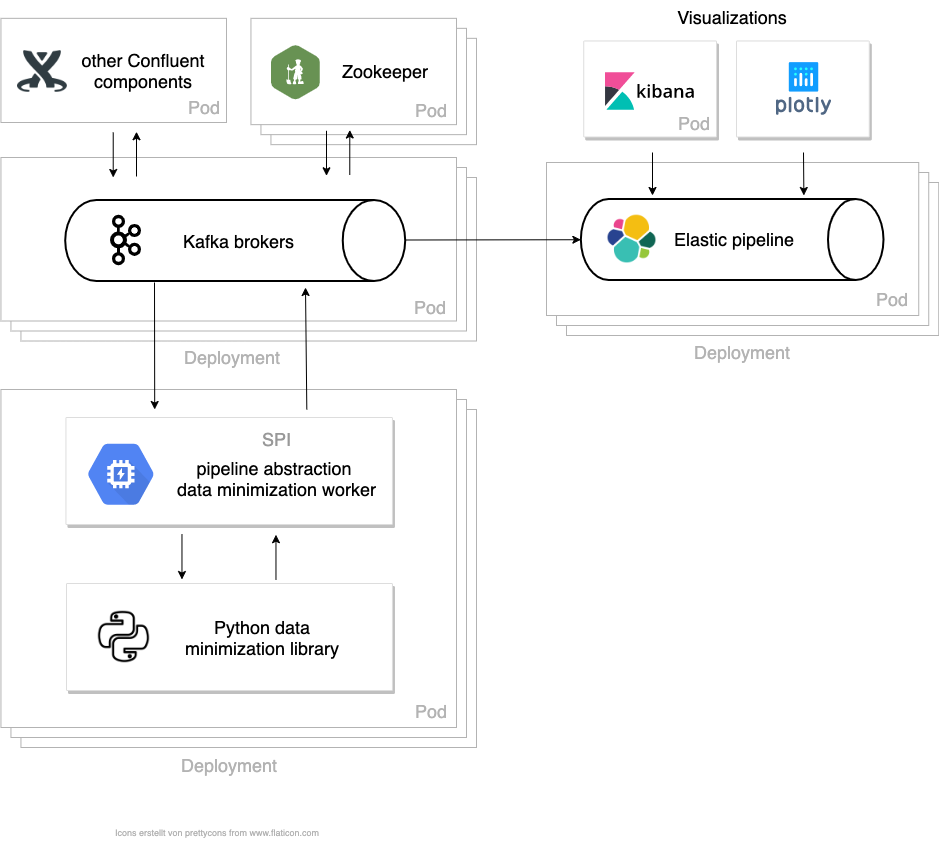

The diagram above was exported from draw.io. Its source (the exported page's mxGraphModel, read from the mxfile embedded in the PNG):
<mxGraphModel dx="1722" dy="1947" grid="1" gridSize="10" guides="1" tooltips="1" connect="1" arrows="1" fold="1" page="1" pageScale="1" pageWidth="1100" pageHeight="850" background="#ffffff" math="0" shadow="0">
  <root>
    <mxCell id="0" />
    <mxCell id="1" parent="0" />
    <mxCell id="x49klLWFBYgAOYp9ZZqW-89" value="" style="rounded=0;whiteSpace=wrap;html=1;strokeColor=#B3B3B3;" parent="1" vertex="1">
      <mxGeometry x="574.45" y="35.839999999999996" width="205.55" height="106.31" as="geometry" />
    </mxCell>
    <mxCell id="x49klLWFBYgAOYp9ZZqW-88" value="" style="rounded=0;whiteSpace=wrap;html=1;strokeColor=#B3B3B3;" parent="1" vertex="1">
      <mxGeometry x="564.45" y="25.839999999999996" width="205.55" height="106.31" as="geometry" />
    </mxCell>
    <mxCell id="x49klLWFBYgAOYp9ZZqW-9" value="" style="rounded=0;whiteSpace=wrap;html=1;strokeColor=#B3B3B3;" parent="1" vertex="1">
      <mxGeometry x="324.45" y="407" width="455.55" height="338" as="geometry" />
    </mxCell>
    <mxCell id="x49klLWFBYgAOYp9ZZqW-8" value="" style="rounded=0;whiteSpace=wrap;html=1;strokeColor=#B3B3B3;" parent="1" vertex="1">
      <mxGeometry x="314.45" y="397" width="455.55" height="338" as="geometry" />
    </mxCell>
    <mxCell id="x49klLWFBYgAOYp9ZZqW-4" value="" style="rounded=0;whiteSpace=wrap;html=1;strokeColor=#B3B3B3;" parent="1" vertex="1">
      <mxGeometry x="324.45" y="175" width="455.55" height="163.5" as="geometry" />
    </mxCell>
    <mxCell id="x49klLWFBYgAOYp9ZZqW-3" value="" style="rounded=0;whiteSpace=wrap;html=1;strokeColor=#B3B3B3;" parent="1" vertex="1">
      <mxGeometry x="314.45" y="165" width="455.55" height="163.5" as="geometry" />
    </mxCell>
    <mxCell id="x49klLWFBYgAOYp9ZZqW-2" value="" style="rounded=0;whiteSpace=wrap;html=1;strokeColor=#B3B3B3;" parent="1" vertex="1">
      <mxGeometry x="304.45" y="155" width="455.55" height="163.5" as="geometry" />
    </mxCell>
    <mxCell id="x49klLWFBYgAOYp9ZZqW-1" value="" style="rounded=0;whiteSpace=wrap;html=1;strokeColor=#B3B3B3;" parent="1" vertex="1">
      <mxGeometry x="304.45" y="387" width="455.55" height="338" as="geometry" />
    </mxCell>
    <mxCell id="B992muUZX3KMtUU-sbDY-7" value="" style="strokeColor=#dddddd;shadow=1;strokeWidth=1;rounded=1;absoluteArcSize=1;arcSize=2;" parent="1" vertex="1">
      <mxGeometry x="370" y="581" width="325.95" height="107" as="geometry" />
    </mxCell>
    <mxCell id="yp1HSYgqUd4_UkyfRwBs-8" value="" style="strokeWidth=2;html=1;shape=mxgraph.flowchart.direct_data;whiteSpace=wrap;" parent="1" vertex="1">
      <mxGeometry x="368.7" y="197.5" width="340" height="81" as="geometry" />
    </mxCell>
    <mxCell id="yp1HSYgqUd4_UkyfRwBs-31" value="" style="strokeColor=#dddddd;shadow=1;strokeWidth=1;rounded=1;absoluteArcSize=1;arcSize=2;" parent="1" vertex="1">
      <mxGeometry x="369.45" y="415" width="326.5" height="107" as="geometry" />
    </mxCell>
    <mxCell id="yp1HSYgqUd4_UkyfRwBs-32" value="&lt;div style=&quot;text-align: center&quot;&gt;&lt;span style=&quot;font-size: 18px&quot;&gt;SPI&lt;/span&gt;&lt;/div&gt;&lt;div style=&quot;text-align: center ; font-size: 7px&quot;&gt;&lt;span&gt;&lt;br&gt;&lt;/span&gt;&lt;/div&gt;&lt;font&gt;&lt;div style=&quot;font-size: 18px ; text-align: center&quot;&gt;&lt;font color=&quot;#000000&quot;&gt;pipeline abstraction&amp;nbsp;&lt;/font&gt;&lt;/div&gt;&lt;font style=&quot;font-size: 18px&quot; color=&quot;#000000&quot;&gt;&lt;div style=&quot;text-align: center&quot;&gt;&lt;span&gt;data minimization worker&lt;br&gt;&lt;br&gt;&lt;/span&gt;&lt;/div&gt;&lt;/font&gt;&lt;/font&gt;" style="dashed=0;connectable=0;html=1;fillColor=#5184F3;strokeColor=none;shape=mxgraph.gcp2.hexIcon;prIcon=gpu;part=1;labelPosition=right;verticalLabelPosition=middle;align=left;verticalAlign=middle;spacingLeft=5;fontColor=#999999;fontSize=12;" parent="yp1HSYgqUd4_UkyfRwBs-31" vertex="1">
      <mxGeometry y="0.5" width="100" height="89.5" relative="1" as="geometry">
        <mxPoint x="5" y="-41.5" as="offset" />
      </mxGeometry>
    </mxCell>
    <mxCell id="yp1HSYgqUd4_UkyfRwBs-40" value="" style="endArrow=classic;html=1;" parent="1" edge="1">
      <mxGeometry width="50" height="50" relative="1" as="geometry">
        <mxPoint x="458" y="280" as="sourcePoint" />
        <mxPoint x="458.2" y="407" as="targetPoint" />
      </mxGeometry>
    </mxCell>
    <mxCell id="yp1HSYgqUd4_UkyfRwBs-41" value="" style="endArrow=classic;html=1;exitX=0.655;exitY=-0.038;exitDx=0;exitDy=0;exitPerimeter=0;" parent="1" edge="1">
      <mxGeometry width="50" height="50" relative="1" as="geometry">
        <mxPoint x="610.3075000000001" y="406.93399999999997" as="sourcePoint" />
        <mxPoint x="609" y="285" as="targetPoint" />
      </mxGeometry>
    </mxCell>
    <mxCell id="B992muUZX3KMtUU-sbDY-4" value="&lt;font style=&quot;font-size: 18px&quot;&gt;Kafka brokers&lt;/font&gt;" style="text;html=1;align=center;verticalAlign=middle;resizable=0;points=[];autosize=1;fontSize=26;" parent="1" vertex="1">
      <mxGeometry x="477.22" y="217" width="130" height="40" as="geometry" />
    </mxCell>
    <mxCell id="B992muUZX3KMtUU-sbDY-10" value="&lt;font style=&quot;font-size: 18px&quot;&gt;Python data minimization library&lt;/font&gt;" style="text;html=1;strokeColor=none;fillColor=none;align=center;verticalAlign=middle;whiteSpace=wrap;rounded=0;fontSize=15;" parent="1" vertex="1">
      <mxGeometry x="477.22" y="599.5" width="178" height="70" as="geometry" />
    </mxCell>
    <mxCell id="B992muUZX3KMtUU-sbDY-11" value="" style="endArrow=classic;html=1;" parent="1" edge="1">
      <mxGeometry width="50" height="50" relative="1" as="geometry">
        <mxPoint x="485.47" y="532" as="sourcePoint" />
        <mxPoint x="485.47" y="577" as="targetPoint" />
      </mxGeometry>
    </mxCell>
    <mxCell id="B992muUZX3KMtUU-sbDY-12" value="" style="endArrow=classic;html=1;entryX=0.549;entryY=0.985;entryDx=0;entryDy=0;entryPerimeter=0;" parent="1" edge="1">
      <mxGeometry width="50" height="50" relative="1" as="geometry">
        <mxPoint x="579.47" y="577" as="sourcePoint" />
        <mxPoint x="579.47" y="532.2249999999999" as="targetPoint" />
      </mxGeometry>
    </mxCell>
    <mxCell id="x49klLWFBYgAOYp9ZZqW-14" value="Pod" style="text;html=1;strokeColor=none;fillColor=none;align=center;verticalAlign=middle;whiteSpace=wrap;rounded=0;fontSize=18;fontColor=#B3B3B3;" parent="1" vertex="1">
      <mxGeometry x="715" y="699" width="40" height="20" as="geometry" />
    </mxCell>
    <mxCell id="x49klLWFBYgAOYp9ZZqW-15" value="Pod" style="text;html=1;strokeColor=none;fillColor=none;align=center;verticalAlign=middle;whiteSpace=wrap;rounded=0;fontSize=18;fontColor=#B3B3B3;" parent="1" vertex="1">
      <mxGeometry x="714.25" y="294.5" width="40" height="20" as="geometry" />
    </mxCell>
    <mxCell id="x49klLWFBYgAOYp9ZZqW-16" value="Deployment" style="text;html=1;strokeColor=none;fillColor=none;align=center;verticalAlign=middle;whiteSpace=wrap;rounded=0;fontSize=18;fontColor=#B3B3B3;" parent="1" vertex="1">
      <mxGeometry x="512.98" y="753" width="40" height="20" as="geometry" />
    </mxCell>
    <mxCell id="x49klLWFBYgAOYp9ZZqW-19" value="Deployment" style="text;html=1;strokeColor=none;fillColor=none;align=center;verticalAlign=middle;whiteSpace=wrap;rounded=0;fontSize=18;fontColor=#B3B3B3;" parent="1" vertex="1">
      <mxGeometry x="515.98" y="345" width="40" height="20" as="geometry" />
    </mxCell>
    <mxCell id="x49klLWFBYgAOYp9ZZqW-42" value="&lt;font style=&quot;font-size: 9px&quot;&gt;Icons erstellt von &lt;a href=&quot;https://www.flaticon.com/de/autoren/prettycons&quot; title=&quot;prettycons&quot;&gt;prettycons&lt;/a&gt; from &lt;a href=&quot;https://www.flaticon.com/de/&quot; title=&quot;Flaticon&quot;&gt; www.flaticon.com&lt;/a&gt;&lt;/font&gt;" style="text;whiteSpace=wrap;html=1;fontSize=18;fontColor=#B3B3B3;" parent="1" vertex="1">
      <mxGeometry x="417.22" y="810" width="500" as="geometry" />
    </mxCell>
    <mxCell id="x49klLWFBYgAOYp9ZZqW-57" value="" style="rounded=0;whiteSpace=wrap;html=1;strokeColor=#B3B3B3;" parent="1" vertex="1">
      <mxGeometry x="870" y="180" width="372.23" height="153" as="geometry" />
    </mxCell>
    <mxCell id="x49klLWFBYgAOYp9ZZqW-58" value="" style="rounded=0;whiteSpace=wrap;html=1;strokeColor=#B3B3B3;" parent="1" vertex="1">
      <mxGeometry x="860" y="170" width="372.23" height="153" as="geometry" />
    </mxCell>
    <mxCell id="x49klLWFBYgAOYp9ZZqW-59" value="" style="rounded=0;whiteSpace=wrap;html=1;strokeColor=#B3B3B3;" parent="1" vertex="1">
      <mxGeometry x="850" y="160" width="372.23" height="153" as="geometry" />
    </mxCell>
    <mxCell id="x49klLWFBYgAOYp9ZZqW-63" value="Pod" style="text;html=1;strokeColor=none;fillColor=none;align=center;verticalAlign=middle;whiteSpace=wrap;rounded=0;fontSize=18;fontColor=#B3B3B3;" parent="1" vertex="1">
      <mxGeometry x="1175.6799999999998" y="287" width="40" height="20" as="geometry" />
    </mxCell>
    <mxCell id="x49klLWFBYgAOYp9ZZqW-64" value="Deployment" style="text;html=1;strokeColor=none;fillColor=none;align=center;verticalAlign=middle;whiteSpace=wrap;rounded=0;fontSize=18;fontColor=#B3B3B3;" parent="1" vertex="1">
      <mxGeometry x="1026.11" y="340" width="40" height="20" as="geometry" />
    </mxCell>
    <mxCell id="x49klLWFBYgAOYp9ZZqW-66" value="" style="strokeColor=#dddddd;shadow=1;strokeWidth=1;rounded=1;absoluteArcSize=1;arcSize=2;" parent="1" vertex="1">
      <mxGeometry x="887.23" y="38.5" width="132.77" height="96" as="geometry" />
    </mxCell>
    <mxCell id="x49klLWFBYgAOYp9ZZqW-67" value="&lt;font color=&quot;#000000&quot; face=&quot;helvetica&quot;&gt;Visualizations&lt;br&gt;&lt;/font&gt;" style="text;whiteSpace=wrap;html=1;fontSize=18;fontColor=#B3B3B3;align=center;" parent="1" vertex="1">
      <mxGeometry x="956.12" y="-2.0600000000000023" width="160" height="60" as="geometry" />
    </mxCell>
    <mxCell id="x49klLWFBYgAOYp9ZZqW-69" value="" style="strokeWidth=2;html=1;shape=mxgraph.flowchart.direct_data;whiteSpace=wrap;" parent="1" vertex="1">
      <mxGeometry x="884.36" y="196.5" width="302.64" height="81" as="geometry" />
    </mxCell>
    <mxCell id="x49klLWFBYgAOYp9ZZqW-61" value="&lt;font style=&quot;font-size: 18px&quot;&gt;Elastic pipeline&lt;br&gt;&lt;/font&gt;" style="text;html=1;strokeColor=none;fillColor=none;align=center;verticalAlign=middle;whiteSpace=wrap;rounded=0;fontSize=15;" parent="1" vertex="1">
      <mxGeometry x="949.12" y="202" width="178" height="70" as="geometry" />
    </mxCell>
    <mxCell id="x49klLWFBYgAOYp9ZZqW-71" value="" style="shape=image;verticalLabelPosition=bottom;labelBackgroundColor=#ffffff;verticalAlign=top;aspect=fixed;imageAspect=0;image=https://cdn.iconscout.com/icon/free/png-512/elasticsearch-226094.png;" parent="1" vertex="1">
      <mxGeometry x="910" y="211" width="51" height="51" as="geometry" />
    </mxCell>
    <mxCell id="x49klLWFBYgAOYp9ZZqW-73" value="" style="strokeColor=#dddddd;shadow=1;strokeWidth=1;rounded=1;absoluteArcSize=1;arcSize=2;" parent="1" vertex="1">
      <mxGeometry x="1040" y="38.5" width="132.77" height="96" as="geometry" />
    </mxCell>
    <mxCell id="x49klLWFBYgAOYp9ZZqW-74" value="" style="shape=image;verticalLabelPosition=bottom;labelBackgroundColor=#ffffff;verticalAlign=top;aspect=fixed;imageAspect=0;image=https://www.vectorlogo.zone/logos/plot_ly/plot_ly-official.svg;" parent="1" vertex="1">
      <mxGeometry x="1080" y="58.94" width="55.12" height="55.12" as="geometry" />
    </mxCell>
    <mxCell id="x49klLWFBYgAOYp9ZZqW-76" value="" style="shape=image;verticalLabelPosition=bottom;labelBackgroundColor=#ffffff;verticalAlign=top;aspect=fixed;imageAspect=0;image=https://symbols.getvecta.com/stencil_86/0_kibana.999e2418e0.svg;" parent="1" vertex="1">
      <mxGeometry x="908.61" y="69.85" width="90" height="39.3" as="geometry" />
    </mxCell>
    <mxCell id="x49klLWFBYgAOYp9ZZqW-77" value="" style="rounded=0;whiteSpace=wrap;html=1;strokeColor=#B3B3B3;" parent="1" vertex="1">
      <mxGeometry x="554.45" y="15.840000000000003" width="205.55" height="106.31" as="geometry" />
    </mxCell>
    <mxCell id="x49klLWFBYgAOYp9ZZqW-83" value="" style="shape=image;verticalLabelPosition=bottom;labelBackgroundColor=#ffffff;verticalAlign=top;aspect=fixed;imageAspect=0;image=https://upload.wikimedia.org/wikipedia/commons/0/0a/Apache_kafka-icon.svg;" parent="1" vertex="1">
      <mxGeometry x="404.5" y="212.75" width="50.5" height="50.5" as="geometry" />
    </mxCell>
    <mxCell id="x49klLWFBYgAOYp9ZZqW-84" value="" style="shape=image;imageAspect=0;aspect=fixed;verticalLabelPosition=bottom;verticalAlign=top;strokeColor=#B3B3B3;fontSize=18;fontColor=#B3B3B3;align=center;image=https://www.instana.com/media/01_INSTANA_IconSet_zookeeper.svg;" parent="1" vertex="1">
      <mxGeometry x="574.45" y="42.15" width="49.65" height="56" as="geometry" />
    </mxCell>
    <mxCell id="x49klLWFBYgAOYp9ZZqW-87" value="&lt;font style=&quot;font-size: 18px&quot;&gt;Zookeeper&lt;br&gt;&lt;/font&gt;" style="text;html=1;strokeColor=none;fillColor=none;align=center;verticalAlign=middle;whiteSpace=wrap;rounded=0;fontSize=15;" parent="1" vertex="1">
      <mxGeometry x="600" y="34" width="178" height="70" as="geometry" />
    </mxCell>
    <mxCell id="x49klLWFBYgAOYp9ZZqW-92" value="" style="rounded=0;whiteSpace=wrap;html=1;strokeColor=#B3B3B3;" parent="1" vertex="1">
      <mxGeometry x="304.45" y="15.84" width="225.55" height="104.16" as="geometry" />
    </mxCell>
    <mxCell id="x49klLWFBYgAOYp9ZZqW-94" value="&lt;font style=&quot;font-size: 18px&quot;&gt;other Confluent components&lt;br&gt;&lt;/font&gt;" style="text;html=1;strokeColor=none;fillColor=none;align=center;verticalAlign=middle;whiteSpace=wrap;rounded=0;fontSize=15;" parent="1" vertex="1">
      <mxGeometry x="358" y="32.939999999999976" width="178" height="70" as="geometry" />
    </mxCell>
    <mxCell id="x49klLWFBYgAOYp9ZZqW-98" value="" style="endArrow=classic;html=1;" parent="1" edge="1">
      <mxGeometry width="50" height="50" relative="1" as="geometry">
        <mxPoint x="416.72000000000025" y="130" as="sourcePoint" />
        <mxPoint x="416.72000000000025" y="175" as="targetPoint" />
      </mxGeometry>
    </mxCell>
    <mxCell id="x49klLWFBYgAOYp9ZZqW-99" value="" style="endArrow=classic;html=1;entryX=0.549;entryY=0.985;entryDx=0;entryDy=0;entryPerimeter=0;" parent="1" edge="1">
      <mxGeometry width="50" height="50" relative="1" as="geometry">
        <mxPoint x="440.0000000000002" y="174" as="sourcePoint" />
        <mxPoint x="440.0000000000002" y="129.2249999999999" as="targetPoint" />
      </mxGeometry>
    </mxCell>
    <mxCell id="x49klLWFBYgAOYp9ZZqW-100" value="" style="endArrow=classic;html=1;" parent="1" edge="1">
      <mxGeometry width="50" height="50" relative="1" as="geometry">
        <mxPoint x="630.0000000000002" y="128.28" as="sourcePoint" />
        <mxPoint x="630.0000000000002" y="173.28" as="targetPoint" />
      </mxGeometry>
    </mxCell>
    <mxCell id="x49klLWFBYgAOYp9ZZqW-101" value="" style="endArrow=classic;html=1;entryX=0.549;entryY=0.985;entryDx=0;entryDy=0;entryPerimeter=0;" parent="1" edge="1">
      <mxGeometry width="50" height="50" relative="1" as="geometry">
        <mxPoint x="653.28" y="172.28" as="sourcePoint" />
        <mxPoint x="653.28" y="127.50499999999991" as="targetPoint" />
      </mxGeometry>
    </mxCell>
    <mxCell id="yp1HSYgqUd4_UkyfRwBs-45" value="" style="endArrow=classic;html=1;" parent="1" target="x49klLWFBYgAOYp9ZZqW-69" edge="1">
      <mxGeometry width="50" height="50" relative="1" as="geometry">
        <mxPoint x="708.7" y="237.5" as="sourcePoint" />
        <mxPoint x="738.7" y="238.20999999999998" as="targetPoint" />
      </mxGeometry>
    </mxCell>
    <mxCell id="x49klLWFBYgAOYp9ZZqW-102" value="" style="endArrow=classic;html=1;" parent="1" edge="1">
      <mxGeometry width="50" height="50" relative="1" as="geometry">
        <mxPoint x="956" y="150" as="sourcePoint" />
        <mxPoint x="956" y="193" as="targetPoint" />
      </mxGeometry>
    </mxCell>
    <mxCell id="x49klLWFBYgAOYp9ZZqW-62" value="" style="endArrow=classic;html=1;" parent="1" edge="1">
      <mxGeometry width="50" height="50" relative="1" as="geometry">
        <mxPoint x="1107" y="150" as="sourcePoint" />
        <mxPoint x="1107.38" y="193.0000000000001" as="targetPoint" />
      </mxGeometry>
    </mxCell>
    <mxCell id="x49klLWFBYgAOYp9ZZqW-103" value="Pod" style="text;html=1;strokeColor=none;fillColor=none;align=center;verticalAlign=middle;whiteSpace=wrap;rounded=0;fontSize=18;fontColor=#B3B3B3;" parent="1" vertex="1">
      <mxGeometry x="715.25" y="98.15" width="40" height="20" as="geometry" />
    </mxCell>
    <mxCell id="x49klLWFBYgAOYp9ZZqW-104" value="Pod" style="text;html=1;strokeColor=none;fillColor=none;align=center;verticalAlign=middle;whiteSpace=wrap;rounded=0;fontSize=18;fontColor=#B3B3B3;" parent="1" vertex="1">
      <mxGeometry x="488" y="95.06" width="40" height="20" as="geometry" />
    </mxCell>
    <mxCell id="x49klLWFBYgAOYp9ZZqW-105" value="Pod" style="text;html=1;strokeColor=none;fillColor=none;align=center;verticalAlign=middle;whiteSpace=wrap;rounded=0;fontSize=18;fontColor=#B3B3B3;" parent="1" vertex="1">
      <mxGeometry x="978" y="115.06" width="40" height="11.85" as="geometry" />
    </mxCell>
    <mxCell id="x49klLWFBYgAOYp9ZZqW-70" value="" style="shape=image;verticalLabelPosition=bottom;labelBackgroundColor=#ffffff;verticalAlign=top;aspect=fixed;imageAspect=0;image=https://cdn1.iconfinder.com/data/icons/social-media-2106/24/social_media_social_media_logo_confluence-512.png;" parent="1" vertex="1">
      <mxGeometry x="321" y="44" width="50" height="50" as="geometry" />
    </mxCell>
    <mxCell id="B992muUZX3KMtUU-sbDY-6" value="" style="shape=image;html=1;verticalAlign=top;verticalLabelPosition=bottom;labelBackgroundColor=#ffffff;imageAspect=0;aspect=fixed;image=https://cdn3.iconfinder.com/data/icons/logos-and-brands-3/512/267_Python-128.png;fontSize=15;" parent="1" vertex="1">
      <mxGeometry x="400" y="607" width="55" height="55" as="geometry" />
    </mxCell>
  </root>
</mxGraphModel>